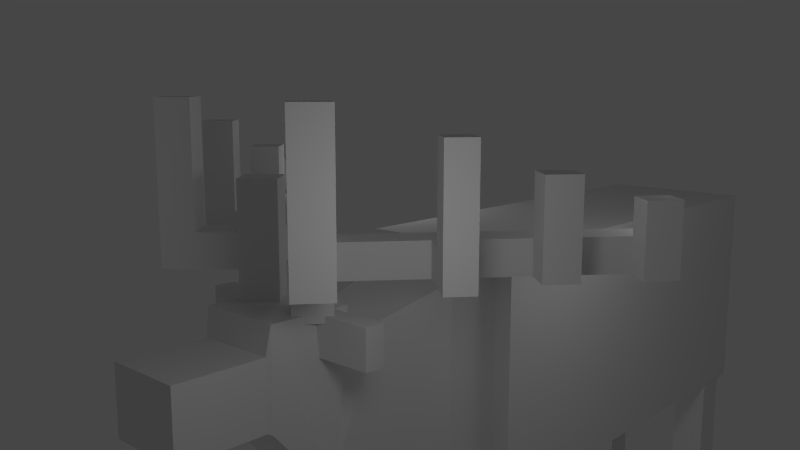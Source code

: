 # Source: codermobs_deer_2b.blend  (saved by Blender 2.79.0; exported with 4.5.12 LTS)
import bpy
from mathutils import Matrix  # noqa: F401  (used for matrix-valued properties, if any)

bpy.ops.wm.read_factory_settings(use_empty=True)
scene = bpy.context.scene
scene.name = 'Scene'

# ---- collections
col_collection_1 = bpy.data.collections.new('Collection 1'); scene.collection.children.link(col_collection_1)

# ---- materials (node trees are filled in below, after node groups)
mat_material = bpy.data.materials.new('Material')
mat_material.alpha_threshold = 0.0
mat_material.use_transparent_shadow = False
mat_material.roughness = 0.5
mat_material.line_color = (0.0, 0.0, 0.0, 1.0)

# ---- material node trees

# ---- world
world_world = bpy.data.worlds.new('World'); scene.world = world_world
world_world.color = (0.05088, 0.05088, 0.05088)
world_world.use_sun_shadow = False
world_world.sun_shadow_jitter_overblur = 0.0
world_world.cycles.sampling_method = 'NONE'
world_world.cycles.sample_map_resolution = 256

# ---- cameras
cam_camera = bpy.data.cameras.new('Camera')
cam_camera.clip_end = 100.0
cam_camera.lens = 35.0
cam_camera.sensor_width = 32.0
cam_camera.sensor_height = 18.0
cam_camera.ortho_scale = 7.314
cam_camera.dof.focus_distance = 0.0
cam_camera.dof.aperture_fstop = 128.0

# ---- lights
light_lamp_003 = bpy.data.lights.new('Lamp.003', 'POINT')
light_lamp_003.transmission_factor = 0.0
light_lamp_003.cutoff_distance = 30.0
light_lamp_003.energy = 100.0
light_lamp_003.shadow_buffer_clip_start = 1.001
light_lamp_003.shadow_soft_size = 1.0
light_lamp_003.shadow_maximum_resolution = 0.006
light_lamp_003.use_absolute_resolution = True
light_lamp_003.cycles.use_multiple_importance_sampling = False
light_lamp_002 = bpy.data.lights.new('Lamp.002', 'POINT')
light_lamp_002.transmission_factor = 0.0
light_lamp_002.cutoff_distance = 30.0
light_lamp_002.energy = 100.0
light_lamp_002.shadow_buffer_clip_start = 1.001
light_lamp_002.shadow_soft_size = 1.0
light_lamp_002.shadow_maximum_resolution = 0.006
light_lamp_002.use_absolute_resolution = True
light_lamp_002.cycles.use_multiple_importance_sampling = False
light_lamp_001 = bpy.data.lights.new('Lamp.001', 'POINT')
light_lamp_001.transmission_factor = 0.0
light_lamp_001.cutoff_distance = 30.0
light_lamp_001.energy = 100.0
light_lamp_001.shadow_buffer_clip_start = 1.001
light_lamp_001.shadow_soft_size = 1.0
light_lamp_001.shadow_maximum_resolution = 0.006
light_lamp_001.use_absolute_resolution = True
light_lamp_001.cycles.use_multiple_importance_sampling = False
light_lamp = bpy.data.lights.new('Lamp', 'POINT')
light_lamp.transmission_factor = 0.0
light_lamp.cutoff_distance = 30.0
light_lamp.energy = 100.0
light_lamp.shadow_buffer_clip_start = 1.001
light_lamp.shadow_soft_size = 1.0
light_lamp.shadow_maximum_resolution = 0.006
light_lamp.use_absolute_resolution = True
light_lamp.cycles.use_multiple_importance_sampling = False

# ---- meshes
me_cube = bpy.data.meshes.new('Cube')
me_cube.from_pydata([(-1.0, -0.3508, -0.3869), (-1.0, 0.3446, -0.3869), (-1.0, -0.3508, 0.6), (-1.0, 0.3446, 0.6), (0.9347, -0.3453, -0.3851), (0.9347, -0.183, -0.3851), (0.7779, -0.183, -0.3851), (0.7779, -0.3453, -0.3851), (0.9347, -0.3424, -1.675), (0.9347, -0.1856, -1.675), (0.7779, -0.1856, -1.675), (0.7779, -0.3424, -1.675), (0.7779, 0.1865, -1.675), (0.7779, 0.3433, -1.675), (0.9347, 0.3433, -1.675), (0.9347, 0.1865, -1.675), (0.7779, 0.1803, -0.3851), (0.7779, 0.3438, -0.3851), (0.9347, 0.3438, -0.3851), (0.9347, 0.1803, -0.3851), (0.7779, -0.1856, -1.062), (0.9347, -0.1856, -1.062), (0.9347, -0.3424, -1.062), (0.7779, -0.3424, -1.062), (0.9347, -0.3424, -0.4418), (0.9347, -0.1856, -0.4418), (0.7779, -0.3424, -0.4418), (0.7779, -0.1856, -0.4418), (-0.9297, -0.3478, -0.3851), (-0.9297, -0.1842, -0.3851), (-0.7729, -0.1842, -0.3851), (-0.7729, -0.3478, -0.3851), (0.7779, -0.3424, -1.006), (0.9347, -0.1856, -1.006), (0.7779, -0.1856, -1.006), (0.9347, -0.3424, -1.006), (2.308, -0.1592, 0.3927), (2.308, 0.1457, 0.3927), (2.308, -0.1592, 0.1458), (2.308, 0.1457, 0.1458), (1.977, 0.1457, 0.1458), (1.977, -0.1592, 0.1458), (1.977, 0.1457, 0.3927), (1.977, -0.1592, 0.3927), (-0.995, -0.06104, 0.359), (-0.995, 0.05486, 0.359), (-1.195, 0.05486, 0.359), (-1.195, -0.06104, 0.359), (-0.995, -0.06104, 0.159), (-0.995, 0.05486, 0.159), (-1.195, 0.05486, 0.159), (-1.195, -0.06104, 0.159), (0.7779, 0.3433, -0.4418), (0.7779, 0.1865, -0.4418), (0.9347, 0.3433, -0.4418), (0.9347, 0.1865, -0.4418), (-0.7729, -0.3433, -1.006), (-0.9297, -0.1865, -1.006), (-0.7729, -0.1865, -1.006), (-0.9297, -0.3433, -1.006), (-0.7729, 0.1809, -0.4418), (-0.7729, 0.3377, -0.4418), (-0.9297, 0.1809, -0.4418), (-0.9297, 0.3377, -0.4418), (-0.9297, 0.1809, -1.006), (-0.7729, 0.3377, -1.006), (-0.9297, 0.3377, -1.006), (-0.7729, 0.1809, -1.006), (-0.9297, -0.1908, -0.4418), (-0.9297, -0.3433, -0.4418), (-0.7729, -0.1908, -0.4418), (-0.7729, -0.3433, -0.4418), (-0.7729, 0.1689, -0.3851), (-0.7729, 0.3415, -0.3851), (-0.9297, 0.3415, -0.3851), (-0.9297, 0.1689, -0.3851), (-0.7729, 0.1809, -1.675), (-0.7729, 0.3377, -1.675), (-0.9297, 0.3377, -1.675), (-0.9297, 0.1809, -1.675), (0.7779, 0.1865, -1.062), (0.9347, 0.1865, -1.062), (0.9347, 0.3433, -1.062), (0.7779, 0.3433, -1.062), (-0.9297, -0.3433, -1.675), (-0.9297, -0.1865, -1.675), (-0.7729, -0.1865, -1.675), (-0.7729, -0.3433, -1.675), (0.9347, 0.1865, -1.006), (0.7779, 0.3433, -1.006), (0.9347, 0.3433, -1.006), (0.7779, 0.1865, -1.006), (-0.9297, -0.3433, -1.062), (-0.7729, -0.3433, -1.062), (-0.7729, -0.1865, -1.062), (-0.9297, -0.1865, -1.062), (-0.9297, 0.1809, -1.062), (-0.7729, 0.1809, -1.062), (-0.7729, 0.3377, -1.062), (-0.9297, 0.3377, -1.062), (0.9897, 0.2645, -0.2558), (0.9897, -0.278, -0.2558), (0.9897, 0.2645, 0.5347), (0.9897, -0.278, 0.5347), (1.962, -0.1693, 0.4948), (1.962, 0.1558, 0.4948), (1.962, -0.1693, 0.138), (1.962, 0.1558, 0.138), (1.76, 0.2116, -0.1062), (1.76, -0.1134, -0.1062), (1.643, 0.1558, 0.4948), (1.643, -0.1693, 0.4948), (1.63, -0.1306, 0.3599), (1.63, 0.1172, 0.3599), (1.746, -0.0748, -0.1038), (1.746, 0.173, -0.1038), (1.31, -0.1798, -0.1684), (1.31, -0.1798, 0.4473), (1.31, 0.1663, -0.1684), (1.31, 0.1663, 0.4473), (1.15, -0.2044, 0.491), (1.15, 0.1909, -0.2121), (1.15, -0.2044, -0.2121), (1.15, 0.1909, 0.491), (1.47, 0.1418, -0.1247), (1.47, -0.1552, 0.4036), (1.47, 0.1418, 0.4036), (1.47, -0.1552, -0.1247), (1.862, -0.132, 0.4687), (1.76, -0.2196, 0.4687), (1.672, -0.1173, 0.4687), (1.774, -0.02968, 0.4687), (1.862, -0.132, 0.6034), (1.76, -0.2196, 0.6034), (1.672, -0.1173, 0.6034), (1.76, -0.2196, 0.7277), (1.774, -0.02968, 0.7277), (1.774, -0.02968, 0.6034), (1.862, -0.132, 0.7277), (1.954, -0.2397, 0.6034), (1.852, -0.3273, 0.6034), (1.954, -0.2397, 0.7277), (1.852, -0.3273, 0.7277), (2.03, -0.3287, 0.6034), (1.928, -0.4163, 0.6034), (2.03, -0.3287, 0.7277), (1.928, -0.4163, 0.7277), (1.954, -0.2397, 1.167), (1.852, -0.3273, 1.167), (2.03, -0.3287, 1.167), (1.928, -0.4163, 1.167), (1.672, -0.1173, 0.7277), (1.439, -0.3163, 0.6034), (1.447, -0.487, 0.6034), (1.36, -0.3847, 0.6034), (1.447, -0.487, 0.7277), (1.36, -0.3847, 0.7277), (1.28, -0.6301, 0.6034), (1.192, -0.5278, 0.6034), (1.28, -0.6301, 0.7277), (1.192, -0.5278, 0.7277), (1.187, -0.7093, 0.6034), (1.1, -0.607, 0.6034), (1.187, -0.7093, 0.7277), (1.1, -0.607, 0.7277), (1.032, -0.8419, 0.6034), (0.9449, -0.7396, 0.6034), (1.032, -0.8419, 0.7277), (0.9449, -0.7396, 0.7277), (0.9426, -0.9189, 0.6034), (0.855, -0.8165, 0.6034), (0.9426, -0.9189, 0.7277), (0.855, -0.8165, 0.7277), (1.103, -0.9244, 0.6034), (1.103, -0.9244, 0.7277), (1.013, -1.001, 0.6034), (1.013, -1.001, 0.7277), (1.032, -0.8419, 0.8581), (0.9426, -0.9189, 0.8581), (1.103, -0.9244, 0.8581), (1.013, -1.001, 0.8581), (1.358, -0.7211, 0.6034), (1.358, -0.7211, 0.7277), (1.265, -0.8003, 0.6034), (1.265, -0.8003, 0.7277), (1.28, -0.6301, 0.9438), (1.187, -0.7093, 0.9438), (1.358, -0.7211, 0.9438), (1.265, -0.8003, 0.9438), (1.599, -0.5025, 0.6034), (1.599, -0.5025, 0.7277), (1.519, -0.5709, 0.6034), (1.519, -0.5709, 0.7277), (1.676, -0.5922, 0.6034), (1.676, -0.5922, 0.7277), (1.596, -0.6606, 0.6034), (1.596, -0.6606, 0.7277), (1.599, -0.5025, 1.066), (1.519, -0.5709, 1.066), (1.676, -0.5922, 1.066), (1.596, -0.6606, 1.066), (1.862, -0.132, 0.9052), (1.76, -0.2196, 0.9052), (1.672, -0.1173, 0.9052), (1.774, -0.02968, 0.9052), (1.527, -0.4186, 0.6034), (1.527, -0.4186, 0.7277), (1.439, -0.3163, 0.7277), (1.862, 0.132, 0.4687), (1.76, 0.2196, 0.4687), (1.672, 0.1173, 0.4687), (1.774, 0.02968, 0.4687), (1.862, 0.132, 0.6034), (1.76, 0.2196, 0.6034), (1.672, 0.1173, 0.6034), (1.76, 0.2196, 0.7277), (1.774, 0.02968, 0.7277), (1.774, 0.02968, 0.6034), (1.862, 0.132, 0.7277), (1.954, 0.2397, 0.6034), (1.852, 0.3273, 0.6034), (1.954, 0.2397, 0.7277), (1.852, 0.3273, 0.7277), (2.03, 0.3287, 0.6034), (1.928, 0.4163, 0.6034), (2.03, 0.3287, 0.7277), (1.928, 0.4163, 0.7277), (1.954, 0.2397, 1.167), (1.852, 0.3273, 1.167), (2.03, 0.3287, 1.167), (1.928, 0.4163, 1.167), (1.672, 0.1173, 0.7277), (1.439, 0.3163, 0.6034), (1.447, 0.487, 0.6034), (1.36, 0.3847, 0.6034), (1.447, 0.487, 0.7277), (1.36, 0.3847, 0.7277), (1.28, 0.6301, 0.6034), (1.192, 0.5278, 0.6034), (1.28, 0.6301, 0.7277), (1.192, 0.5278, 0.7277), (1.187, 0.7093, 0.6034), (1.1, 0.607, 0.6034), (1.187, 0.7093, 0.7277), (1.1, 0.607, 0.7277), (1.032, 0.8419, 0.6034), (0.9449, 0.7396, 0.6034), (1.032, 0.8419, 0.7277), (0.9449, 0.7396, 0.7277), (0.9426, 0.9189, 0.6034), (0.855, 0.8165, 0.6034), (0.9426, 0.9189, 0.7277), (0.855, 0.8165, 0.7277), (1.103, 0.9244, 0.6034), (1.103, 0.9244, 0.7277), (1.013, 1.001, 0.6034), (1.013, 1.001, 0.7277), (1.032, 0.8419, 0.8581), (0.9426, 0.9189, 0.8581), (1.103, 0.9244, 0.8581), (1.013, 1.001, 0.8581), (1.358, 0.7211, 0.6034), (1.358, 0.7211, 0.7277), (1.265, 0.8003, 0.6034), (1.265, 0.8003, 0.7277), (1.28, 0.6301, 0.9438), (1.187, 0.7093, 0.9438), (1.358, 0.7211, 0.9438), (1.265, 0.8003, 0.9438), (1.599, 0.5025, 0.6034), (1.599, 0.5025, 0.7277), (1.519, 0.5709, 0.6034), (1.519, 0.5709, 0.7277), (1.676, 0.5922, 0.6034), (1.676, 0.5922, 0.7277), (1.596, 0.6606, 0.6034), (1.596, 0.6606, 0.7277), (1.599, 0.5025, 1.066), (1.519, 0.5709, 1.066), (1.676, 0.5922, 1.066), (1.596, 0.6606, 1.066), (1.862, 0.132, 0.9052), (1.76, 0.2196, 0.9052), (1.672, 0.1173, 0.9052), (1.774, 0.02968, 0.9052), (1.527, 0.4186, 0.6034), (1.527, 0.4186, 0.7277), (1.439, 0.3163, 0.7277), (1.783, -0.1592, 0.4928), (1.783, -0.1592, 0.3503), (1.705, -0.1592, 0.3503), (1.705, -0.1592, 0.4928), (1.705, -0.3837, 0.4928), (1.705, -0.3837, 0.3503), (1.783, -0.3837, 0.4928), (1.783, -0.3837, 0.3503), (1.783, 0.1592, 0.4928), (1.783, 0.1592, 0.3503), (1.705, 0.1592, 0.3503), (1.705, 0.1592, 0.4928), (1.705, 0.3837, 0.4928), (1.705, 0.3837, 0.3503), (1.783, 0.3837, 0.4928), (1.783, 0.3837, 0.3503), (0.9944, -0.3508, -0.3869), (0.9944, 0.3446, -0.3869), (0.9944, 0.3446, 0.6), (0.9944, -0.3508, 0.6)], [], [(305, 304, 0, 1), (306, 3, 2, 307), (304, 307, 2, 0), (0, 2, 3, 1), (306, 305, 1, 3), (4, 5, 6, 7), (11, 10, 9, 8), (22, 23, 11, 8), (21, 22, 8, 9), (20, 21, 9, 10), (23, 20, 10, 11), (80, 83, 13, 12), (83, 82, 14, 13), (82, 81, 15, 14), (81, 80, 12, 15), (12, 13, 14, 15), (19, 18, 17, 16), (24, 26, 32, 35), (34, 33, 21, 20), (4, 7, 26, 24), (5, 4, 24, 25), (6, 5, 25, 27), (7, 6, 27, 26), (27, 25, 33, 34), (26, 27, 34, 32), (32, 34, 20, 23), (33, 35, 22, 21), (25, 24, 35, 33), (35, 32, 23, 22), (105, 104, 43, 42), (104, 106, 41, 43), (106, 107, 40, 41), (43, 41, 38, 36), (110, 111, 104, 105), (105, 107, 108, 110), (44, 45, 46, 47), (51, 50, 49, 48), (44, 47, 51, 48), (45, 44, 48, 49), (46, 45, 49, 50), (47, 46, 50, 51), (16, 17, 52, 53), (17, 18, 54, 52), (18, 19, 55, 54), (19, 16, 53, 55), (89, 90, 82, 83), (55, 53, 91, 88), (71, 69, 59, 56), (88, 91, 80, 81), (54, 55, 88, 90), (90, 88, 81, 82), (91, 89, 83, 80), (57, 58, 94, 95), (92, 95, 85, 84), (93, 92, 84, 87), (53, 52, 89, 91), (52, 54, 90, 89), (94, 93, 87, 86), (95, 94, 86, 85), (31, 30, 29, 28), (84, 85, 86, 87), (31, 28, 69, 71), (30, 31, 71, 70), (29, 30, 70, 68), (28, 29, 68, 69), (68, 70, 58, 57), (69, 68, 57, 59), (59, 57, 95, 92), (58, 56, 93, 94), (70, 71, 56, 58), (56, 59, 92, 93), (60, 62, 64, 67), (66, 65, 98, 99), (96, 99, 78, 79), (97, 96, 79, 76), (98, 97, 76, 77), (99, 98, 77, 78), (72, 73, 74, 75), (79, 78, 77, 76), (72, 75, 62, 60), (73, 72, 60, 61), (74, 73, 61, 63), (75, 74, 63, 62), (63, 61, 65, 66), (62, 63, 66, 64), (64, 66, 99, 96), (65, 67, 97, 98), (61, 60, 67, 65), (67, 64, 96, 97), (109, 108, 107, 106), (42, 40, 107, 105), (113, 112, 111, 110), (112, 114, 109, 111), (110, 108, 115, 113), (111, 109, 106, 104), (120, 123, 102, 103), (127, 124, 115, 114), (120, 103, 101, 122), (114, 115, 108, 109), (126, 113, 115, 124), (125, 126, 119, 117), (122, 121, 118, 116), (125, 117, 116, 127), (123, 119, 118, 121), (112, 125, 127, 114), (119, 126, 124, 118), (117, 120, 122, 116), (101, 100, 121, 122), (117, 119, 123, 120), (116, 118, 124, 127), (112, 113, 126, 125), (102, 123, 121, 100), (37, 36, 38, 39), (41, 40, 39, 38), (37, 39, 40, 42), (42, 43, 36, 37), (132, 133, 129, 128), (133, 134, 130, 129), (134, 137, 131, 130), (137, 132, 128, 131), (128, 129, 130, 131), (203, 204, 136, 151), (151, 136, 137, 134), (141, 139, 132, 138), (136, 138, 132, 137), (143, 144, 140, 139), (138, 135, 142, 141), (139, 140, 133, 132), (140, 142, 135, 133), (145, 146, 144, 143), (145, 141, 147, 149), (144, 146, 142, 140), (145, 143, 139, 141), (147, 148, 150, 149), (141, 142, 148, 147), (149, 150, 146, 145), (142, 146, 150, 148), (151, 134, 152, 207), (206, 207, 156, 155), (133, 135, 206, 205), (205, 152, 134, 133), (135, 151, 207, 206), (157, 158, 154, 153), (207, 152, 154, 156), (192, 190, 206, 155), (153, 154, 152, 205), (157, 159, 182, 181), (155, 156, 160, 159), (156, 154, 158, 160), (153, 155, 159, 157), (161, 163, 167, 165), (161, 162, 158, 157), (159, 160, 164, 163), (160, 158, 162, 164), (168, 166, 170, 172), (165, 166, 162, 161), (163, 164, 168, 167), (164, 162, 166, 168), (171, 172, 170, 169), (165, 167, 174, 173), (169, 170, 166, 165), (167, 168, 172, 171), (173, 174, 176, 175), (177, 179, 174, 167), (175, 176, 171, 169), (169, 165, 173, 175), (177, 178, 180, 179), (167, 171, 178, 177), (179, 180, 176, 174), (171, 176, 180, 178), (181, 182, 184, 183), (183, 184, 163, 161), (185, 187, 182, 159), (161, 157, 181, 183), (185, 186, 188, 187), (159, 163, 186, 185), (187, 188, 184, 182), (188, 186, 163, 184), (192, 196, 200, 198), (205, 206, 190, 189), (191, 192, 155, 153), (153, 205, 189, 191), (193, 194, 196, 195), (191, 189, 193, 195), (189, 190, 194, 193), (195, 196, 192, 191), (200, 199, 197, 198), (198, 197, 190, 192), (196, 194, 199, 200), (194, 190, 197, 199), (204, 203, 202, 201), (204, 201, 138, 136), (201, 202, 135, 138), (202, 203, 151, 135), (212, 208, 209, 213), (213, 209, 210, 214), (214, 210, 211, 217), (217, 211, 208, 212), (208, 211, 210, 209), (283, 231, 216, 284), (231, 214, 217, 216), (221, 218, 212, 219), (216, 217, 212, 218), (223, 219, 220, 224), (218, 221, 222, 215), (219, 212, 213, 220), (220, 213, 215, 222), (225, 223, 224, 226), (225, 229, 227, 221), (224, 220, 222, 226), (225, 221, 219, 223), (227, 229, 230, 228), (221, 227, 228, 222), (229, 225, 226, 230), (222, 228, 230, 226), (231, 287, 232, 214), (286, 235, 236, 287), (213, 285, 286, 215), (285, 213, 214, 232), (215, 286, 287, 231), (237, 233, 234, 238), (287, 236, 234, 232), (272, 235, 286, 270), (233, 285, 232, 234), (237, 261, 262, 239), (235, 239, 240, 236), (236, 240, 238, 234), (233, 237, 239, 235), (241, 245, 247, 243), (241, 237, 238, 242), (239, 243, 244, 240), (240, 244, 242, 238), (248, 252, 250, 246), (245, 241, 242, 246), (243, 247, 248, 244), (244, 248, 246, 242), (251, 249, 250, 252), (245, 253, 254, 247), (249, 245, 246, 250), (247, 251, 252, 248), (253, 255, 256, 254), (257, 247, 254, 259), (255, 249, 251, 256), (249, 255, 253, 245), (257, 259, 260, 258), (247, 257, 258, 251), (259, 254, 256, 260), (251, 258, 260, 256), (261, 263, 264, 262), (263, 241, 243, 264), (265, 239, 262, 267), (241, 263, 261, 237), (265, 267, 268, 266), (239, 265, 266, 243), (267, 262, 264, 268), (268, 264, 243, 266), (272, 278, 280, 276), (285, 269, 270, 286), (271, 233, 235, 272), (233, 271, 269, 285), (273, 275, 276, 274), (271, 275, 273, 269), (269, 273, 274, 270), (275, 271, 272, 276), (280, 278, 277, 279), (278, 272, 270, 277), (276, 280, 279, 274), (274, 279, 277, 270), (284, 281, 282, 283), (284, 216, 218, 281), (281, 218, 215, 282), (282, 215, 231, 283), (292, 293, 295, 294), (288, 291, 292, 294), (289, 288, 294, 295), (290, 289, 295, 293), (291, 290, 293, 292), (300, 301, 303, 302), (296, 299, 300, 302), (297, 296, 302, 303), (298, 297, 303, 301), (299, 298, 301, 300), (100, 101, 304, 305), (103, 102, 306, 307), (101, 103, 307, 304), (102, 100, 305, 306)])
_k = set([(152, 205), (152, 207), (205, 206), (206, 207), (232, 285), (232, 287), (285, 286), (286, 287)])
me_cube.attributes.new('sharp_edge', 'BOOLEAN', 'EDGE').data.foreach_set('value', [ (min(e.vertices), max(e.vertices)) in _k for e in me_cube.edges])
_uv = me_cube.uv_layers.new(name='UVMap')
_uv.uv.foreach_set('vector', [0.6094, 0.0, 0.75, 0.0, 0.75, 0.4219, 0.6094, 0.4219, 0.5938, 0.0, 0.5938, 0.4219, 0.4531, 0.4219, 0.4531, 0.0, 0.4375, 0.4219, 0.2344, 0.4219, 0.2344, 0.0, 0.4375, 0.0, 0.4375, 0.4375, 0.4375, 0.6406, 0.2812, 0.6406, 0.2812, 0.4375, 0.0, 0.0, 0.2188, 0.0, 0.2188, 0.4219, 0.0, 0.4219, 0.6562, 0.875, 0.6562, 0.9062, 0.625, 0.9062, 0.625, 0.875, 0.7344, 0.8438, 0.7344, 0.875, 0.7031, 0.875, 0.7031, 0.8438, 0.8594, 0.875, 0.8906, 0.875, 0.8906, 1.0, 0.8594, 1.0, 0.9062, 0.5625, 0.875, 0.5625, 0.875, 0.4375, 0.9062, 0.4375, 0.9375, 0.8594, 0.9062, 0.8594, 0.9062, 0.7344, 0.9375, 0.7344, 0.9375, 0.2812, 0.9062, 0.2812, 0.9062, 0.1562, 0.9375, 0.1562, 0.8438, 0.2812, 0.8125, 0.2812, 0.8125, 0.1562, 0.8438, 0.1562, 0.9531, 0.5625, 0.9219, 0.5625, 0.9219, 0.4375, 0.9531, 0.4375, 0.7969, 0.2812, 0.7656, 0.2812, 0.7656, 0.1562, 0.7969, 0.1562, 0.2344, 0.8594, 0.2656, 0.8594, 0.2656, 0.9844, 0.2344, 0.9844, 0.7344, 0.8438, 0.7344, 0.875, 0.7031, 0.875, 0.7031, 0.8438, 0.4375, 0.8594, 0.4375, 0.8906, 0.4062, 0.8906, 0.4062, 0.8594, 0.8594, 0.75, 0.8906, 0.75, 0.8906, 0.8594, 0.8594, 0.8594, 0.9375, 0.875, 0.9062, 0.875, 0.9062, 0.8594, 0.9375, 0.8594, 0.8594, 0.7344, 0.8906, 0.7344, 0.8906, 0.75, 0.8594, 0.75, 0.9062, 0.7031, 0.875, 0.7031, 0.875, 0.6875, 0.9062, 0.6875, 0.9375, 1.0, 0.9062, 1.0, 0.9062, 1.0, 0.9375, 1.0, 0.9375, 0.4219, 0.9062, 0.4219, 0.9062, 0.4062, 0.9375, 0.4062, 0.9375, 1.0, 0.9062, 1.0, 0.9062, 0.875, 0.9375, 0.875, 0.9375, 0.4062, 0.9062, 0.4062, 0.9062, 0.2969, 0.9375, 0.2969, 0.9375, 0.2969, 0.9062, 0.2969, 0.9062, 0.2812, 0.9375, 0.2812, 0.9062, 0.5781, 0.875, 0.5781, 0.875, 0.5625, 0.9062, 0.5625, 0.9062, 0.6875, 0.875, 0.6875, 0.875, 0.5781, 0.9062, 0.5781, 0.8594, 0.8594, 0.8906, 0.8594, 0.8906, 0.875, 0.8594, 0.875, 0.625, 0.7969, 0.625, 0.7344, 0.7031, 0.7344, 0.7031, 0.7969, 0.3594, 0.7188, 0.4375, 0.7188, 0.4375, 0.7344, 0.375, 0.7344, 0.6197, 0.6426, 0.6879, 0.6428, 0.6858, 0.646, 0.6218, 0.6458, 0.375, 0.7344, 0.4375, 0.7344, 0.4375, 0.7969, 0.375, 0.7969, 0.7188, 0.8281, 0.7188, 0.7656, 0.7812, 0.7656, 0.7812, 0.8281, 0.3594, 0.7188, 0.4375, 0.7188, 0.4922, 0.6719, 0.3594, 0.6562, 0.3906, 0.9219, 0.3594, 0.9219, 0.3594, 0.875, 0.3906, 0.875, 0.0625, 0.9375, 0.09375, 0.9375, 0.09375, 0.9844, 0.0625, 0.9844, 0.5469, 0.8594, 0.5469, 0.8125, 0.5938, 0.8125, 0.5938, 0.8594, 0.5625, 0.9219, 0.5312, 0.9219, 0.5312, 0.875, 0.5625, 0.875, 0.6562, 0.8594, 0.6094, 0.8594, 0.6094, 0.8125, 0.6562, 0.8125, 0.09375, 0.9219, 0.0625, 0.9219, 0.0625, 0.875, 0.09375, 0.875, 0.8438, 0.4219, 0.8125, 0.4219, 0.8125, 0.4062, 0.8438, 0.4062, 0.9531, 0.7031, 0.9219, 0.7031, 0.9219, 0.6875, 0.9531, 0.6875, 0.7969, 0.4219, 0.7656, 0.4219, 0.7656, 0.4062, 0.7969, 0.4062, 0.2344, 0.7188, 0.2656, 0.7188, 0.2656, 0.7344, 0.2344, 0.7344, 0.9531, 0.5781, 0.9219, 0.5781, 0.9219, 0.5625, 0.9531, 0.5625, 0.2344, 0.7344, 0.2656, 0.7344, 0.2656, 0.8438, 0.2344, 0.8438, 0.0, 0.7344, 0.03125, 0.7344, 0.03125, 0.8438, 0.0, 0.8438, 0.2344, 0.8438, 0.2656, 0.8438, 0.2656, 0.8594, 0.2344, 0.8594, 0.7969, 0.4062, 0.7656, 0.4062, 0.7656, 0.2969, 0.7969, 0.2969, 0.7969, 0.2969, 0.7656, 0.2969, 0.7656, 0.2812, 0.7969, 0.2812, 0.8438, 0.2969, 0.8125, 0.2969, 0.8125, 0.2812, 0.8438, 0.2812, 0.9844, 0.2969, 0.9531, 0.2969, 0.9531, 0.2812, 0.9844, 0.2812, 0.8906, 0.2812, 0.8594, 0.2812, 0.8594, 0.1562, 0.8906, 0.1562, 0.0, 0.8594, 0.03125, 0.8594, 0.03125, 1.0, 0.0, 1.0, 0.8438, 0.4062, 0.8125, 0.4062, 0.8125, 0.2969, 0.8438, 0.2969, 0.9531, 0.6875, 0.9219, 0.6875, 0.9219, 0.5781, 0.9531, 0.5781, 0.8594, 0.5625, 0.8281, 0.5625, 0.8281, 0.4375, 0.8594, 0.4375, 0.9844, 0.2812, 0.9531, 0.2812, 0.9531, 0.1562, 0.9844, 0.1562, 0.7812, 0.8438, 0.7812, 0.875, 0.75, 0.875, 0.75, 0.8438, 0.7344, 0.8438, 0.7344, 0.875, 0.7031, 0.875, 0.7031, 0.8438, 0.0, 0.7188, 0.03125, 0.7188, 0.03125, 0.7344, 0.0, 0.7344, 0.8594, 0.7031, 0.8281, 0.7031, 0.8281, 0.6875, 0.8594, 0.6875, 0.9844, 0.4219, 0.9531, 0.4219, 0.9531, 0.4062, 0.9844, 0.4062, 0.8906, 0.4219, 0.8594, 0.4219, 0.8594, 0.4062, 0.8906, 0.4062, 0.9844, 0.4062, 0.9531, 0.4062, 0.9531, 0.2969, 0.9844, 0.2969, 0.8906, 0.4062, 0.8594, 0.4062, 0.8594, 0.2969, 0.8906, 0.2969, 0.8906, 0.2969, 0.8594, 0.2969, 0.8594, 0.2812, 0.8906, 0.2812, 0.8594, 0.5781, 0.8281, 0.5781, 0.8281, 0.5625, 0.8594, 0.5625, 0.8594, 0.6875, 0.8281, 0.6875, 0.8281, 0.5781, 0.8594, 0.5781, 0.0, 0.8438, 0.03125, 0.8438, 0.03125, 0.8594, 0.0, 0.8594, 0.9531, 0.75, 0.9844, 0.75, 0.9844, 0.8594, 0.9531, 0.8594, 0.8438, 0.875, 0.8125, 0.875, 0.8125, 0.8594, 0.8438, 0.8594, 0.03125, 0.5625, 0.0, 0.5625, 0.0, 0.4375, 0.03125, 0.4375, 0.9531, 0.875, 0.9844, 0.875, 0.9844, 1.0, 0.9531, 1.0, 0.2656, 0.5625, 0.2344, 0.5625, 0.2344, 0.4375, 0.2656, 0.4375, 0.8438, 0.8594, 0.8125, 0.8594, 0.8125, 0.7344, 0.8438, 0.7344, 0.4375, 0.8125, 0.4375, 0.8438, 0.4062, 0.8438, 0.4062, 0.8125, 0.7344, 0.8438, 0.7344, 0.875, 0.7031, 0.875, 0.7031, 0.8438, 0.9531, 0.7344, 0.9844, 0.7344, 0.9844, 0.75, 0.9531, 0.75, 0.2656, 0.7031, 0.2344, 0.7031, 0.2344, 0.6875, 0.2656, 0.6875, 0.8438, 1.0, 0.8125, 1.0, 0.8125, 0.9844, 0.8438, 0.9844, 0.03125, 0.7031, 0.0, 0.7031, 0.0, 0.6875, 0.03125, 0.6875, 0.8438, 0.9844, 0.8125, 0.9844, 0.8125, 0.875, 0.8438, 0.875, 0.03125, 0.6875, 0.0, 0.6875, 0.0, 0.5781, 0.03125, 0.5781, 0.03125, 0.5781, 0.0, 0.5781, 0.0, 0.5625, 0.03125, 0.5625, 0.2656, 0.5781, 0.2344, 0.5781, 0.2344, 0.5625, 0.2656, 0.5625, 0.2656, 0.6875, 0.2344, 0.6875, 0.2344, 0.5781, 0.2656, 0.5781, 0.9531, 0.8594, 0.9844, 0.8594, 0.9844, 0.875, 0.9531, 0.875, 0.6199, 0.5758, 0.6881, 0.576, 0.6879, 0.6428, 0.6197, 0.6426, 0.375, 0.7344, 0.4375, 0.7344, 0.4375, 0.7188, 0.3594, 0.7188, 0.7969, 0.1094, 0.8906, 0.1094, 0.9219, 0.1406, 0.7656, 0.1406, 0.8906, 0.1094, 0.8906, 0.01562, 0.9219, 0.01562, 0.9219, 0.1406, 0.7656, 0.1406, 0.7656, 0.01562, 0.7969, 0.01562, 0.7969, 0.1094, 0.3594, 0.6562, 0.4922, 0.6719, 0.4375, 0.7188, 0.3594, 0.7188, 0.8018, 0.65, 0.7189, 0.6503, 0.7136, 0.6165, 0.8069, 0.6162, 0.623, 0.5391, 0.6853, 0.5393, 0.68, 0.5731, 0.628, 0.573, 0.1134, 0.7731, 0.07973, 0.7822, 0.08023, 0.6163, 0.1138, 0.6256, 0.628, 0.573, 0.68, 0.5731, 0.6881, 0.576, 0.6199, 0.5758, 0.1807, 0.4652, 0.2143, 0.4743, 0.2146, 0.5667, 0.181, 0.576, 0.7917, 0.7177, 0.7294, 0.7179, 0.7242, 0.6841, 0.7968, 0.6839, 0.6129, 0.4714, 0.6958, 0.4716, 0.6905, 0.5054, 0.6179, 0.5052, 0.1807, 0.7548, 0.147, 0.764, 0.1474, 0.6348, 0.181, 0.644, 0.1134, 0.447, 0.147, 0.4561, 0.1474, 0.5852, 0.1138, 0.5945, 0.2143, 0.7457, 0.1807, 0.7548, 0.181, 0.644, 0.2146, 0.6533, 0.147, 0.4561, 0.1807, 0.4652, 0.181, 0.576, 0.1474, 0.5852, 0.147, 0.764, 0.1134, 0.7731, 0.1138, 0.6256, 0.1474, 0.6348, 0.6078, 0.4375, 0.701, 0.4378, 0.6958, 0.4716, 0.6129, 0.4714, 0.7968, 0.6839, 0.7242, 0.6841, 0.7189, 0.6503, 0.8018, 0.65, 0.6179, 0.5052, 0.6905, 0.5054, 0.6853, 0.5393, 0.623, 0.5391, 0.7867, 0.7515, 0.7347, 0.7516, 0.7294, 0.7179, 0.7917, 0.7177, 0.07973, 0.4379, 0.1134, 0.447, 0.1138, 0.5945, 0.08024, 0.6037, 0.07812, 0.8594, 0.07812, 0.7969, 0.125, 0.7969, 0.125, 0.8594, 0.6218, 0.6458, 0.6858, 0.646, 0.6856, 0.7154, 0.6216, 0.7152, 0.375, 0.7969, 0.4375, 0.7969, 0.4375, 0.7344, 0.375, 0.7344, 0.2188, 0.8594, 0.1406, 0.8594, 0.1406, 0.7969, 0.2188, 0.7969, 0.2812, 0.8438, 0.2812, 0.8281, 0.2969, 0.8281, 0.2969, 0.8438, 0.6875, 0.9531, 0.6719, 0.9531, 0.6719, 0.9375, 0.6875, 0.9375, 0.7188, 0.9531, 0.7031, 0.9531, 0.7031, 0.9375, 0.7188, 0.9375, 0.2812, 0.9219, 0.2812, 0.9062, 0.2969, 0.9062, 0.2969, 0.9219, 0.5938, 0.875, 0.5938, 0.8906, 0.5781, 0.8906, 0.5781, 0.875, 0.6875, 0.8906, 0.6719, 0.8906, 0.6719, 0.875, 0.6875, 0.875, 0.6875, 0.875, 0.6719, 0.875, 0.6719, 0.8594, 0.6875, 0.8594, 0.4844, 0.7812, 0.4844, 0.7969, 0.4688, 0.7969, 0.4688, 0.7812, 0.1094, 0.8906, 0.1094, 0.875, 0.125, 0.875, 0.125, 0.8906, 0.5781, 0.9062, 0.5938, 0.9062, 0.5938, 0.9219, 0.5781, 0.9219, 0.3594, 0.7656, 0.3438, 0.7656, 0.3438, 0.75, 0.3594, 0.75, 0.5781, 0.9219, 0.5938, 0.9219, 0.5938, 0.9375, 0.5781, 0.9375, 0.375, 0.8125, 0.375, 0.8281, 0.3594, 0.8281, 0.3594, 0.8125, 0.0625, 0.6406, 0.04688, 0.6406, 0.04688, 0.625, 0.0625, 0.625, 0.5, 0.7812, 0.4844, 0.7812, 0.4844, 0.7344, 0.5, 0.7344, 0.3906, 0.8125, 0.3906, 0.8281, 0.375, 0.8281, 0.375, 0.8125, 0.5, 0.7812, 0.5, 0.7969, 0.4844, 0.7969, 0.4844, 0.7812, 0.7188, 0.9688, 0.7188, 0.9844, 0.7031, 0.9844, 0.7031, 0.9688, 0.3125, 0.8125, 0.3281, 0.8125, 0.3281, 0.8594, 0.3125, 0.8594, 0.0625, 0.6719, 0.04688, 0.6719, 0.04688, 0.6406, 0.0625, 0.6406, 0.375, 0.8281, 0.3906, 0.8281, 0.3906, 0.8594, 0.375, 0.8594, 0.2969, 0.8906, 0.2812, 0.8906, 0.2812, 0.8594, 0.2969, 0.8594, 0.5781, 0.6562, 0.5938, 0.6562, 0.5938, 0.6719, 0.5781, 0.6719, 0.4219, 0.9062, 0.4375, 0.9062, 0.4375, 0.9375, 0.4219, 0.9375, 0.2969, 0.8125, 0.2812, 0.8125, 0.2812, 0.7812, 0.2969, 0.7812, 0.4688, 0.8594, 0.4844, 0.8594, 0.4844, 0.8906, 0.4688, 0.8906, 0.5312, 0.7344, 0.5156, 0.7344, 0.5156, 0.7031, 0.5312, 0.7031, 0.04688, 0.4375, 0.0625, 0.4375, 0.0625, 0.4531, 0.04688, 0.4531, 0.5625, 0.6719, 0.5625, 0.6562, 0.5781, 0.6562, 0.5781, 0.6719, 0.5312, 0.7031, 0.5156, 0.7031, 0.5156, 0.6875, 0.5312, 0.6875, 0.2812, 0.7656, 0.2812, 0.75, 0.2969, 0.75, 0.2969, 0.7656, 0.5781, 0.6719, 0.5938, 0.6719, 0.5938, 0.7031, 0.5781, 0.7031, 0.04688, 0.4531, 0.0625, 0.4531, 0.0625, 0.4844, 0.04688, 0.4844, 0.04688, 0.8438, 0.0625, 0.8438, 0.0625, 0.8594, 0.04688, 0.8594, 0.3281, 0.8281, 0.3438, 0.8281, 0.3438, 0.8594, 0.3281, 0.8594, 0.5312, 0.75, 0.5156, 0.75, 0.5156, 0.7344, 0.5312, 0.7344, 0.5781, 0.7031, 0.5938, 0.7031, 0.5938, 0.7188, 0.5781, 0.7188, 0.04688, 0.4844, 0.0625, 0.4844, 0.0625, 0.5, 0.04688, 0.5, 0.04688, 0.5312, 0.0625, 0.5312, 0.0625, 0.5469, 0.04688, 0.5469, 0.5312, 0.7812, 0.5156, 0.7812, 0.5156, 0.75, 0.5312, 0.75, 0.5781, 0.7188, 0.5938, 0.7188, 0.5938, 0.75, 0.5781, 0.75, 0.04688, 0.5, 0.0625, 0.5, 0.0625, 0.5312, 0.04688, 0.5312, 0.6406, 0.9375, 0.6562, 0.9375, 0.6562, 0.9531, 0.6406, 0.9531, 0.6719, 0.8438, 0.6719, 0.8281, 0.6875, 0.8281, 0.6875, 0.8438, 0.5312, 0.7969, 0.5156, 0.7969, 0.5156, 0.7812, 0.5312, 0.7812, 0.5781, 0.75, 0.5938, 0.75, 0.5938, 0.7656, 0.5781, 0.7656, 0.4844, 0.8125, 0.4844, 0.8281, 0.4688, 0.8281, 0.4688, 0.8125, 0.6719, 0.8125, 0.6875, 0.8125, 0.6875, 0.8281, 0.6719, 0.8281, 0.625, 0.9531, 0.625, 0.9375, 0.6406, 0.9375, 0.6406, 0.9531, 0.5312, 0.7969, 0.5312, 0.7812, 0.5469, 0.7812, 0.5469, 0.7969, 0.3281, 0.7812, 0.3281, 0.7969, 0.3125, 0.7969, 0.3125, 0.7812, 0.7344, 0.9375, 0.75, 0.9375, 0.75, 0.9531, 0.7344, 0.9531, 0.4844, 0.8438, 0.4688, 0.8438, 0.4688, 0.8281, 0.4844, 0.8281, 0.6406, 0.9375, 0.625, 0.9375, 0.625, 0.9219, 0.6406, 0.9219, 0.2969, 0.6562, 0.2969, 0.6719, 0.2812, 0.6719, 0.2812, 0.6562, 0.5156, 0.8125, 0.5156, 0.8281, 0.5, 0.8281, 0.5, 0.8125, 0.2812, 0.7188, 0.2969, 0.7188, 0.2969, 0.75, 0.2812, 0.75, 0.5312, 0.75, 0.5312, 0.7344, 0.5469, 0.7344, 0.5469, 0.75, 0.6875, 0.9688, 0.6875, 0.9844, 0.6719, 0.9844, 0.6719, 0.9688, 0.3125, 0.75, 0.3281, 0.75, 0.3281, 0.7656, 0.3125, 0.7656, 0.2969, 0.7031, 0.2812, 0.7031, 0.2812, 0.6719, 0.2969, 0.6719, 0.5156, 0.8594, 0.5, 0.8594, 0.5, 0.8281, 0.5156, 0.8281, 0.2031, 0.8906, 0.2188, 0.8906, 0.2188, 0.9219, 0.2031, 0.9219, 0.1406, 0.9219, 0.1406, 0.9062, 0.1562, 0.9062, 0.1562, 0.9219, 0.2031, 0.875, 0.2031, 0.8906, 0.1875, 0.8906, 0.1875, 0.875, 0.5312, 0.7031, 0.5312, 0.6875, 0.5469, 0.6875, 0.5469, 0.7031, 0.0625, 0.6875, 0.0625, 0.7031, 0.04688, 0.7031, 0.04688, 0.6875, 0.5469, 0.7031, 0.5469, 0.6875, 0.5625, 0.6875, 0.5625, 0.7031, 0.1562, 0.9219, 0.1562, 0.9062, 0.1719, 0.9062, 0.1719, 0.9219, 0.2188, 0.875, 0.2188, 0.8906, 0.2031, 0.8906, 0.2031, 0.875, 0.1094, 0.9062, 0.125, 0.9062, 0.125, 0.9219, 0.1094, 0.9219, 0.3281, 0.9219, 0.3125, 0.9219, 0.3125, 0.875, 0.3281, 0.875, 0.04688, 0.7031, 0.0625, 0.7031, 0.0625, 0.75, 0.04688, 0.75, 0.1719, 0.9062, 0.1562, 0.9062, 0.1562, 0.875, 0.1719, 0.875, 0.7188, 0.9062, 0.7188, 0.9219, 0.7031, 0.9219, 0.7031, 0.9062, 0.6719, 0.9062, 0.6875, 0.9062, 0.6875, 0.9219, 0.6719, 0.9219, 0.75, 0.9219, 0.7344, 0.9219, 0.7344, 0.9062, 0.75, 0.9062, 0.75, 0.9844, 0.7344, 0.9844, 0.7344, 0.9688, 0.75, 0.9688, 0.2812, 0.8438, 0.2969, 0.8438, 0.2969, 0.8281, 0.2812, 0.8281, 0.6875, 0.9531, 0.6875, 0.9375, 0.6719, 0.9375, 0.6719, 0.9531, 0.7188, 0.9531, 0.7188, 0.9375, 0.7031, 0.9375, 0.7031, 0.9531, 0.2812, 0.9219, 0.2969, 0.9219, 0.2969, 0.9062, 0.2812, 0.9062, 0.5938, 0.875, 0.5781, 0.875, 0.5781, 0.8906, 0.5938, 0.8906, 0.6875, 0.8906, 0.6875, 0.875, 0.6719, 0.875, 0.6719, 0.8906, 0.6875, 0.875, 0.6875, 0.8594, 0.6719, 0.8594, 0.6719, 0.875, 0.4844, 0.7812, 0.4688, 0.7812, 0.4688, 0.7969, 0.4844, 0.7969, 0.1094, 0.8906, 0.125, 0.8906, 0.125, 0.875, 0.1094, 0.875, 0.5781, 0.9062, 0.5781, 0.9219, 0.5938, 0.9219, 0.5938, 0.9062, 0.3594, 0.7656, 0.3594, 0.75, 0.3438, 0.75, 0.3438, 0.7656, 0.5781, 0.9219, 0.5781, 0.9375, 0.5938, 0.9375, 0.5938, 0.9219, 0.375, 0.8125, 0.3594, 0.8125, 0.3594, 0.8281, 0.375, 0.8281, 0.0625, 0.6406, 0.0625, 0.625, 0.04688, 0.625, 0.04688, 0.6406, 0.5, 0.7812, 0.5, 0.7344, 0.4844, 0.7344, 0.4844, 0.7812, 0.3906, 0.8125, 0.375, 0.8125, 0.375, 0.8281, 0.3906, 0.8281, 0.5, 0.7812, 0.4844, 0.7812, 0.4844, 0.7969, 0.5, 0.7969, 0.7188, 0.9688, 0.7031, 0.9688, 0.7031, 0.9844, 0.7188, 0.9844, 0.3125, 0.8125, 0.3125, 0.8594, 0.3281, 0.8594, 0.3281, 0.8125, 0.0625, 0.6719, 0.0625, 0.6406, 0.04688, 0.6406, 0.04688, 0.6719, 0.375, 0.8281, 0.375, 0.8594, 0.3906, 0.8594, 0.3906, 0.8281, 0.2969, 0.8906, 0.2969, 0.8594, 0.2812, 0.8594, 0.2812, 0.8906, 0.5781, 0.6562, 0.5781, 0.6719, 0.5938, 0.6719, 0.5938, 0.6562, 0.4219, 0.9062, 0.4219, 0.9375, 0.4375, 0.9375, 0.4375, 0.9062, 0.2969, 0.8125, 0.2969, 0.7812, 0.2812, 0.7812, 0.2812, 0.8125, 0.4688, 0.8594, 0.4688, 0.8906, 0.4844, 0.8906, 0.4844, 0.8594, 0.5312, 0.7344, 0.5312, 0.7031, 0.5156, 0.7031, 0.5156, 0.7344, 0.04688, 0.4375, 0.04688, 0.4531, 0.0625, 0.4531, 0.0625, 0.4375, 0.5625, 0.6719, 0.5781, 0.6719, 0.5781, 0.6562, 0.5625, 0.6562, 0.5312, 0.7031, 0.5312, 0.6875, 0.5156, 0.6875, 0.5156, 0.7031, 0.2812, 0.7656, 0.2969, 0.7656, 0.2969, 0.75, 0.2812, 0.75, 0.5781, 0.6719, 0.5781, 0.7031, 0.5938, 0.7031, 0.5938, 0.6719, 0.04688, 0.4531, 0.04688, 0.4844, 0.0625, 0.4844, 0.0625, 0.4531, 0.04688, 0.8438, 0.04688, 0.8594, 0.0625, 0.8594, 0.0625, 0.8438, 0.3281, 0.8281, 0.3281, 0.8594, 0.3438, 0.8594, 0.3438, 0.8281, 0.5312, 0.75, 0.5312, 0.7344, 0.5156, 0.7344, 0.5156, 0.75, 0.5781, 0.7031, 0.5781, 0.7188, 0.5938, 0.7188, 0.5938, 0.7031, 0.04688, 0.4844, 0.04688, 0.5, 0.0625, 0.5, 0.0625, 0.4844, 0.04688, 0.5312, 0.04688, 0.5469, 0.0625, 0.5469, 0.0625, 0.5312, 0.5312, 0.7812, 0.5312, 0.75, 0.5156, 0.75, 0.5156, 0.7812, 0.5781, 0.7188, 0.5781, 0.75, 0.5938, 0.75, 0.5938, 0.7188, 0.04688, 0.5, 0.04688, 0.5312, 0.0625, 0.5312, 0.0625, 0.5, 0.6406, 0.9375, 0.6406, 0.9531, 0.6562, 0.9531, 0.6562, 0.9375, 0.6719, 0.8438, 0.6875, 0.8438, 0.6875, 0.8281, 0.6719, 0.8281, 0.5312, 0.7969, 0.5312, 0.7812, 0.5156, 0.7812, 0.5156, 0.7969, 0.5781, 0.75, 0.5781, 0.7656, 0.5938, 0.7656, 0.5938, 0.75, 0.4844, 0.8125, 0.4688, 0.8125, 0.4688, 0.8281, 0.4844, 0.8281, 0.6719, 0.8125, 0.6719, 0.8281, 0.6875, 0.8281, 0.6875, 0.8125, 0.625, 0.9531, 0.6406, 0.9531, 0.6406, 0.9375, 0.625, 0.9375, 0.5312, 0.7969, 0.5469, 0.7969, 0.5469, 0.7812, 0.5312, 0.7812, 0.3281, 0.7812, 0.3125, 0.7812, 0.3125, 0.7969, 0.3281, 0.7969, 0.7344, 0.9375, 0.7344, 0.9531, 0.75, 0.9531, 0.75, 0.9375, 0.4844, 0.8438, 0.4844, 0.8281, 0.4688, 0.8281, 0.4688, 0.8438, 0.6406, 0.9375, 0.6406, 0.9219, 0.625, 0.9219, 0.625, 0.9375, 0.2969, 0.6562, 0.2812, 0.6562, 0.2812, 0.6719, 0.2969, 0.6719, 0.5156, 0.8125, 0.5, 0.8125, 0.5, 0.8281, 0.5156, 0.8281, 0.2812, 0.7188, 0.2812, 0.75, 0.2969, 0.75, 0.2969, 0.7188, 0.5312, 0.75, 0.5469, 0.75, 0.5469, 0.7344, 0.5312, 0.7344, 0.6875, 0.9688, 0.6719, 0.9688, 0.6719, 0.9844, 0.6875, 0.9844, 0.3125, 0.75, 0.3125, 0.7656, 0.3281, 0.7656, 0.3281, 0.75, 0.2969, 0.7031, 0.2969, 0.6719, 0.2812, 0.6719, 0.2812, 0.7031, 0.5156, 0.8594, 0.5156, 0.8281, 0.5, 0.8281, 0.5, 0.8594, 0.2031, 0.8906, 0.2031, 0.9219, 0.2188, 0.9219, 0.2188, 0.8906, 0.1406, 0.9219, 0.1562, 0.9219, 0.1562, 0.9062, 0.1406, 0.9062, 0.2031, 0.875, 0.1875, 0.875, 0.1875, 0.8906, 0.2031, 0.8906, 0.5312, 0.7031, 0.5469, 0.7031, 0.5469, 0.6875, 0.5312, 0.6875, 0.0625, 0.6875, 0.04688, 0.6875, 0.04688, 0.7031, 0.0625, 0.7031, 0.5469, 0.7031, 0.5625, 0.7031, 0.5625, 0.6875, 0.5469, 0.6875, 0.1562, 0.9219, 0.1719, 0.9219, 0.1719, 0.9062, 0.1562, 0.9062, 0.2188, 0.875, 0.2031, 0.875, 0.2031, 0.8906, 0.2188, 0.8906, 0.1094, 0.9062, 0.1094, 0.9219, 0.125, 0.9219, 0.125, 0.9062, 0.3281, 0.9219, 0.3281, 0.875, 0.3125, 0.875, 0.3125, 0.9219, 0.04688, 0.7031, 0.04688, 0.75, 0.0625, 0.75, 0.0625, 0.7031, 0.1719, 0.9062, 0.1719, 0.875, 0.1562, 0.875, 0.1562, 0.9062, 0.7188, 0.9062, 0.7031, 0.9062, 0.7031, 0.9219, 0.7188, 0.9219, 0.6719, 0.9062, 0.6719, 0.9219, 0.6875, 0.9219, 0.6875, 0.9062, 0.75, 0.9219, 0.75, 0.9062, 0.7344, 0.9062, 0.7344, 0.9219, 0.75, 0.9844, 0.75, 0.9688, 0.7344, 0.9688, 0.7344, 0.9844, 0.4844, 0.9375, 0.4688, 0.9688, 0.4531, 0.9688, 0.4688, 0.9375, 0.5312, 0.9219, 0.5312, 0.9375, 0.4844, 0.9375, 0.4844, 0.9219, 0.1562, 0.9531, 0.1562, 0.9844, 0.1094, 0.9844, 0.1094, 0.9531, 0.5156, 0.9688, 0.5156, 0.9844, 0.4688, 0.9844, 0.4688, 0.9688, 0.5312, 0.9375, 0.5156, 0.9688, 0.4688, 0.9688, 0.4844, 0.9375, 0.4844, 0.9375, 0.4688, 0.9688, 0.4531, 0.9688, 0.4688, 0.9375, 0.5312, 0.9219, 0.5312, 0.9375, 0.4844, 0.9375, 0.4844, 0.9219, 0.1562, 0.9531, 0.1562, 0.9844, 0.1094, 0.9844, 0.1094, 0.9531, 0.5156, 0.9688, 0.5156, 0.9844, 0.4688, 0.9844, 0.4688, 0.9688, 0.5312, 0.9375, 0.5156, 0.9688, 0.4688, 0.9688, 0.4844, 0.9375, 0.5781, 0.4688, 0.4688, 0.4688, 0.4531, 0.4375, 0.5938, 0.4375, 0.4688, 0.625, 0.5781, 0.625, 0.5938, 0.6406, 0.4531, 0.6406, 0.4688, 0.4688, 0.4688, 0.625, 0.4531, 0.6406, 0.4531, 0.4375, 0.5781, 0.625, 0.5781, 0.4688, 0.5938, 0.4375, 0.5938, 0.6406])
me_cube.materials.append(mat_material)
me_cube.use_remesh_preserve_volume = False
me_cube.use_remesh_preserve_attributes = False
me_cube.use_mirror_vertex_groups = False
me_cube.update()
arm_armature = bpy.data.armatures.new('Armature')  # bones are not reproduced

# ---- objects
ob_lamp_003 = bpy.data.objects.new('Lamp.003', light_lamp_003)
ob_lamp_002 = bpy.data.objects.new('Lamp.002', light_lamp_002)
ob_lamp_001 = bpy.data.objects.new('Lamp.001', light_lamp_001)
ob_armature = bpy.data.objects.new('Armature', arm_armature)
ob_cube = bpy.data.objects.new('Cube', me_cube)
ob_lamp = bpy.data.objects.new('Lamp', light_lamp)
ob_camera = bpy.data.objects.new('Camera', cam_camera)

# ---- transforms, parenting, visibility, modifiers, constraints
ob_lamp_003.location = (7.234, -0.9365, -10.44)
ob_lamp_003.rotation_euler = (0.6503, 0.05522, 1.866)
ob_lamp_003.lock_rotations_4d = False
ob_lamp_003.empty_display_type = 'ARROWS'
ob_lamp_003.color = (0.0, 0.0, 0.0, 0.0)
ob_lamp_003.lineart.crease_threshold = 0.0
ob_lamp_002.location = (14.46, 6.646, 5.904)
ob_lamp_002.rotation_euler = (0.6503, 0.05522, 1.866)
ob_lamp_002.lock_rotations_4d = False
ob_lamp_002.empty_display_type = 'ARROWS'
ob_lamp_002.color = (0.0, 0.0, 0.0, 0.0)
ob_lamp_002.lineart.crease_threshold = 0.0
ob_lamp_001.location = (4.076, -5.586, 5.904)
ob_lamp_001.rotation_euler = (0.6503, 0.05522, 1.866)
ob_lamp_001.lock_rotations_4d = False
ob_lamp_001.empty_display_type = 'ARROWS'
ob_lamp_001.color = (0.0, 0.0, 0.0, 0.0)
ob_lamp_001.lineart.crease_threshold = 0.0
ob_armature.location = (0.0, 0.0, 0.0)
ob_armature.rotation_mode = 'QUATERNION'
ob_armature.rotation_quaternion = (1.0, 0.0, 0.0, 0.0)
ob_armature.scale = (6.75, 6.75, 6.75)
ob_armature.show_in_front = True
ob_armature.lineart.crease_threshold = 0.0
ob_cube.parent = ob_armature
ob_cube.location = (0.0, 0.0, 0.0)
ob_cube.rotation_mode = 'QUATERNION'
ob_cube.rotation_quaternion = (1.0, 0.0, 0.0, 0.0)
ob_cube.lock_rotations_4d = False
ob_cube.empty_display_type = 'ARROWS'
ob_cube.lineart.crease_threshold = 0.0
_vg = ob_cube.vertex_groups.new(name='leg_front.R')
_vg.add([4, 5, 6, 7, 8, 9, 10, 11, 20, 21, 22, 23, 24, 25, 26, 27, 32, 33, 34, 35], 1.0, 'REPLACE')
_vg = ob_cube.vertex_groups.new(name='leg_front.L')
_vg.add([12, 13, 14, 15, 16, 17, 18, 19, 52, 53, 54, 55, 80, 81, 82, 83, 88, 89, 90, 91], 1.0, 'REPLACE')
_vg = ob_cube.vertex_groups.new(name='leg_back.L')
_vg.add([60, 61, 62, 63, 64, 65, 66, 67, 72, 73, 74, 75, 76, 77, 78, 79, 96, 97, 98, 99], 1.0, 'REPLACE')
_vg = ob_cube.vertex_groups.new(name='leg_back.R')
_vg.add([28, 29, 30, 31, 56, 57, 58, 59, 68, 69, 70, 71, 84, 85, 86, 87, 92, 93, 94, 95], 1.0, 'REPLACE')
_vg = ob_cube.vertex_groups.new(name='body')
for _i, _w in zip([0, 1, 2, 3, 4, 5, 6, 7, 16, 17, 18, 19, 24, 25, 26, 27, 28, 29, 30, 31, 44, 45, 46, 47, 48, 49, 50, 51, 52, 53, 54, 55, 60, 61, 62, 63, 68, 69, 70, 71, 72, 73, 74, 75, 93, 94, 100, 101, 102, 103, 304, 305, 306, 307], [1.0, 1.0, 1.0, 1.0, 0.9606, 0.03768, 0.5, 1.0, 1.0, 1.0, 0.9842, 1.0, 1.0, 0.5, 1.0, 0.5, 1.0, 1.0, 1.0, 1.0, 1.0, 1.0, 1.0, 1.0, 1.0, 1.0, 1.0, 1.0, 1.0, 1.0, 1.0, 1.0, 1.0, 1.0, 1.0, 1.0, 1.0, 1.0, 1.0, 1.0, 1.0, 1.0, 1.0, 1.0, 0.0, 0.0, 0.545, 0.5419, 0.9559, 0.9557, 0.4971, 0.5014, 1.0, 1.0]): _vg.add([_i], _w, 'REPLACE')
_vg = ob_cube.vertex_groups.new(name='neck_lower')
for _i, _w in zip([4, 5, 7, 18, 19, 20, 21, 22, 24, 25, 26, 27, 33, 34, 35, 54, 55], [0.0, 0.0, 0.0, 0.0, 0.0, 0.0, 0.0, 0.0, 0.0, 0.0, 0.0, 0.0, 0.0, 0.0, 0.0, 0.0, 0.0]): _vg.add([_i], _w, 'REPLACE')
_vg = ob_cube.vertex_groups.new(name='leg_lower_back.R')
_vg.add([84, 85, 86, 87, 92, 93, 94, 95], 1.0, 'REPLACE')
_vg = ob_cube.vertex_groups.new(name='leg_lower_back.L')
_vg.add([76, 77, 78, 79, 96, 97, 98, 99], 1.0, 'REPLACE')
_vg = ob_cube.vertex_groups.new(name='leg_lower_front.L')
_vg.add([12, 13, 14, 15, 80, 81, 82, 83], 1.0, 'REPLACE')
_vg = ob_cube.vertex_groups.new(name='leg_lower_front.R')
_vg.add([8, 9, 10, 11, 20, 21, 22, 23], 1.0, 'REPLACE')
_vg = ob_cube.vertex_groups.new(name='leg_upper_front.R')
_vg.add([24, 25, 26, 27, 32, 33, 34, 35], 1.0, 'REPLACE')
_vg = ob_cube.vertex_groups.new(name='leg_upper_front.L')
_vg.add([52, 53, 54, 55, 88, 89, 90, 91], 1.0, 'REPLACE')
_vg = ob_cube.vertex_groups.new(name='leg_upper_back.R')
_vg.add([56, 57, 58, 59, 68, 69, 70, 71], 1.0, 'REPLACE')
_vg = ob_cube.vertex_groups.new(name='leg_upper_back.L')
_vg.add([60, 61, 62, 63, 64, 65, 66, 67], 1.0, 'REPLACE')
_vg = ob_cube.vertex_groups.new(name='head')
for _i, _w in zip([18, 19, 36, 37, 38, 39, 40, 41, 42, 43, 104, 105, 106, 107, 108, 109, 110, 111, 128, 129, 130, 131, 132, 133, 134, 135, 136, 137, 138, 139, 140, 141, 142, 143, 144, 145, 146, 147, 148, 149, 150, 151, 152, 153, 154, 155, 156, 157, 158, 159, 160, 161, 162, 163, 164, 165, 166, 167, 168, 169, 170, 171, 172, 173, 174, 175, 176, 177, 178, 179, 180, 181, 182, 183, 184, 185, 186, 187, 188, 189, 190, 191, 192, 193, 194, 195, 196, 197, 198, 199, 200, 201, 202, 203, 204, 205, 206, 207, 208, 209, 210, 211, 212, 213, 214, 215, 216, 217, 218, 219, 220, 221, 222, 223, 224, 225, 226, 227, 228, 229, 230, 231, 232, 233, 234, 235, 236, 237, 238, 239, 240, 241, 242, 243, 244, 245, 246, 247, 248, 249, 250, 251, 252, 253, 254, 255, 256, 257, 258, 259, 260, 261, 262, 263, 264, 265, 266, 267, 268, 269, 270, 271, 272, 273, 274, 275, 276, 277, 278, 279, 280, 281, 282, 283, 284, 285, 286, 287, 288, 289, 290, 291, 292, 293, 294, 295, 296, 297, 298, 299, 300, 301, 302, 303], [0.0, 0.0, 1.0, 1.0, 1.0, 1.0, 1.0, 1.0, 1.0, 1.0, 1.0, 1.0, 1.0, 1.0, 1.0, 1.0, 1.0, 1.0, 1.0, 1.0, 1.0, 1.0, 1.0, 1.0, 1.0, 1.0, 1.0, 1.0, 1.0, 1.0, 1.0, 1.0, 1.0, 1.0, 1.0, 1.0, 1.0, 1.0, 1.0, 1.0, 1.0, 1.0, 1.0, 1.0, 1.0, 1.0, 1.0, 1.0, 1.0, 1.0, 1.0, 1.0, 1.0, 1.0, 1.0, 1.0, 1.0, 1.0, 1.0, 1.0, 1.0, 1.0, 1.0, 1.0, 1.0, 1.0, 1.0, 1.0, 1.0, 1.0, 1.0, 1.0, 1.0, 1.0, 1.0, 1.0, 1.0, 1.0, 1.0, 1.0, 1.0, 1.0, 1.0, 1.0, 1.0, 1.0, 1.0, 1.0, 1.0, 1.0, 1.0, 1.0, 1.0, 1.0, 1.0, 1.0, 1.0, 1.0, 1.0, 1.0, 1.0, 1.0, 1.0, 1.0, 1.0, 1.0, 1.0, 1.0, 1.0, 1.0, 1.0, 1.0, 1.0, 1.0, 1.0, 1.0, 1.0, 1.0, 1.0, 1.0, 1.0, 1.0, 1.0, 1.0, 1.0, 1.0, 1.0, 1.0, 1.0, 1.0, 1.0, 1.0, 1.0, 1.0, 1.0, 1.0, 1.0, 1.0, 1.0, 1.0, 1.0, 1.0, 1.0, 1.0, 1.0, 1.0, 1.0, 1.0, 1.0, 1.0, 1.0, 1.0, 1.0, 1.0, 1.0, 1.0, 1.0, 1.0, 1.0, 1.0, 1.0, 1.0, 1.0, 1.0, 1.0, 1.0, 1.0, 1.0, 1.0, 1.0, 1.0, 1.0, 1.0, 1.0, 1.0, 1.0, 1.0, 1.0, 1.0, 1.0, 1.0, 1.0, 1.0, 1.0, 1.0, 1.0, 1.0, 1.0, 1.0, 1.0, 1.0, 1.0, 1.0, 1.0]): _vg.add([_i], _w, 'REPLACE')
_vg = ob_cube.vertex_groups.new(name='neck_0')
for _i, _w in zip([117, 118, 120, 121, 122, 123], [0.0, 0.0, 1.0, 0.0, 0.0, 1.0]): _vg.add([_i], _w, 'REPLACE')
_vg = ob_cube.vertex_groups.new(name='neck_1')
_vg.add([116, 117, 118, 119, 120, 121, 122, 123, 124, 125, 126, 127], 1.0, 'REPLACE')
_vg = ob_cube.vertex_groups.new(name='neck_2')
for _i, _w in zip([116, 117, 118, 119, 120, 122, 123, 124, 125, 126, 127], [0.4767, 1.0, 0.4986, 1.0, 0.4249, 0.0352, 0.0002804, 1.0, 1.0, 1.0, 0.9793]): _vg.add([_i], _w, 'REPLACE')
_vg = ob_cube.vertex_groups.new(name='neck_3')
for _i, _w in zip([112, 113, 114, 115, 124, 125, 126, 127], [1.0, 1.0, 1.0, 1.0, 0.0, 0.0, 0.0, 0.0]): _vg.add([_i], _w, 'REPLACE')
_vg = ob_cube.vertex_groups.new(name='ankles.R')
_vg.add([128, 129, 130, 131, 132, 133, 134, 135, 136, 137, 138, 139, 140, 141, 142, 143, 144, 145, 146, 147, 148, 149, 150, 151, 152, 153, 154, 155, 156, 157, 158, 159, 160, 161, 162, 163, 164, 165, 166, 167, 168, 169, 170, 171, 172, 173, 174, 175, 176, 177, 178, 179, 180, 181, 182, 183, 184, 185, 186, 187, 188, 189, 190, 191, 192, 193, 194, 195, 196, 197, 198, 199, 200, 201, 202, 203, 204, 205, 206, 207, 208, 209, 210, 211, 212, 213, 214, 215, 216, 217, 218, 219, 220, 221, 222, 223, 224, 225, 226, 227, 228, 229, 230, 231, 232, 233, 234, 235, 236, 237, 238, 239, 240, 241, 242, 243, 244, 245, 246, 247, 248, 249, 250, 251, 252, 253, 254, 255, 256, 257, 258, 259, 260, 261, 262, 263, 264, 265, 266, 267, 268, 269, 270, 271, 272, 273, 274, 275, 276, 277, 278, 279, 280, 281, 282, 283, 284, 285, 286, 287], 1.0, 'REPLACE')
_vg = ob_cube.vertex_groups.new(name='ankles.L')
_vg.add([128, 129, 130, 131, 132, 133, 134, 135, 136, 137, 138, 139, 140, 141, 142, 143, 144, 145, 146, 147, 148, 149, 150, 151, 152, 153, 154, 155, 156, 157, 158, 159, 160, 161, 162, 163, 164, 165, 166, 167, 168, 169, 170, 171, 172, 173, 174, 175, 176, 177, 178, 179, 180, 181, 182, 183, 184, 185, 186, 187, 188, 189, 190, 191, 192, 193, 194, 195, 196, 197, 198, 199, 200, 201, 202, 203, 204, 205, 206, 207, 208, 209, 210, 211, 212, 213, 214, 215, 216, 217, 218, 219, 220, 221, 222, 223, 224, 225, 226, 227, 228, 229, 230, 231, 232, 233, 234, 235, 236, 237, 238, 239, 240, 241, 242, 243, 244, 245, 246, 247, 248, 249, 250, 251, 252, 253, 254, 255, 256, 257, 258, 259, 260, 261, 262, 263, 264, 265, 266, 267, 268, 269, 270, 271, 272, 273, 274, 275, 276, 277, 278, 279, 280, 281, 282, 283, 284, 285, 286, 287], 1.0, 'REPLACE')
_m = ob_cube.modifiers.new('Armature', 'ARMATURE')
_m.object = ob_armature
_m.use_bone_envelopes = True
ob_lamp.location = (4.076, 6.646, 5.904)
ob_lamp.rotation_euler = (0.6503, 0.05522, 1.866)
ob_lamp.lock_rotations_4d = False
ob_lamp.empty_display_type = 'ARROWS'
ob_lamp.color = (0.0, 0.0, 0.0, 0.0)
ob_lamp.lineart.crease_threshold = 0.0
ob_camera.location = (23.99, 14.74, 8.443)
ob_camera.rotation_euler = (1.396, -2.89e-07, 2.324)
ob_camera.scale = (1.0, 1.0, 1.0)
ob_camera.lock_rotations_4d = False
ob_camera.empty_display_type = 'ARROWS'
ob_camera.color = (0.0, 0.0, 0.0, 0.0)
ob_camera.display_type = 'WIRE'
ob_camera.lineart.crease_threshold = 0.0

# ---- collection membership
col_collection_1.objects.link(ob_lamp_003)
col_collection_1.objects.link(ob_lamp_002)
col_collection_1.objects.link(ob_lamp_001)
col_collection_1.objects.link(ob_armature)
col_collection_1.objects.link(ob_cube)
col_collection_1.objects.link(ob_lamp)
col_collection_1.objects.link(ob_camera)

# ---- scene / render settings (as saved in the file)
scene.camera = ob_camera
scene.frame_start = 0; scene.frame_end = 60; scene.frame_set(0)
scene.render.engine = 'BLENDER_EEVEE_NEXT'
scene.render.image_settings.color_mode = 'RGB'
scene.render.image_settings.compression = 90
scene.render.resolution_percentage = 50
scene.render.dither_intensity = 0.0
scene.render.bake_margin = 2
scene.render.bake_bias = 0.0
scene.cycles.use_denoising = False
scene.cycles.samples = 10
scene.cycles.sampling_pattern = 'TABULATED_SOBOL'
scene.cycles.light_sampling_threshold = 0.0
scene.cycles.use_adaptive_sampling = False
scene.cycles.use_light_tree = False
scene.cycles.blur_glossy = 0.0
scene.cycles.volume_bounces = 1
scene.cycles.pixel_filter_type = 'GAUSSIAN'
scene.cycles.sample_clamp_indirect = 0.0
scene.view_settings.view_transform = 'Filmic'
bpy.context.view_layer.update()
